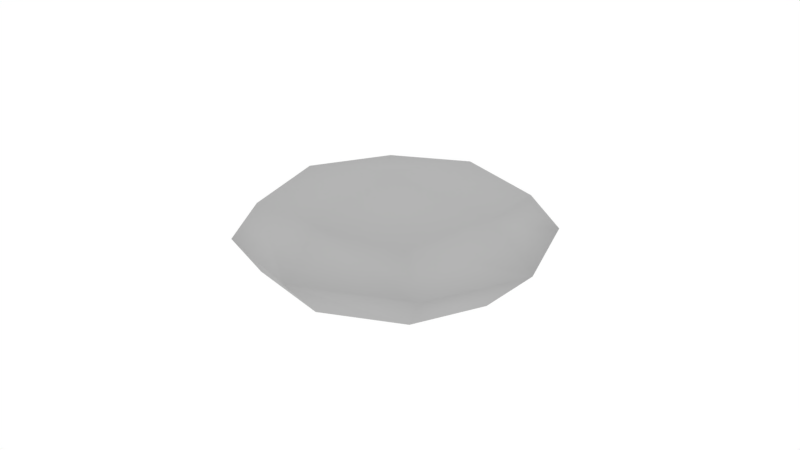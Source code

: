 # Source: Pebble.blend  (saved by Blender 2.79.0; exported with 4.5.12 LTS)
import bpy
from mathutils import Matrix  # noqa: F401  (used for matrix-valued properties, if any)

bpy.ops.wm.read_factory_settings(use_empty=True)
scene = bpy.context.scene
scene.name = 'Scene'

# ---- collections
col_collection_1 = bpy.data.collections.new('Collection 1'); scene.collection.children.link(col_collection_1)

# ---- materials (node trees are filled in below, after node groups)
mat_rock = bpy.data.materials.new('Rock')
mat_rock.alpha_threshold = 0.0
mat_rock.diffuse_color = (0.4564, 0.4564, 0.4564, 1.0)
mat_rock.roughness = 0.5

# ---- material node trees

# ---- world
world_world = bpy.data.worlds.new('World'); scene.world = world_world
world_world.color = (1.0, 1.0, 1.0)
world_world.use_sun_shadow = False
world_world.sun_shadow_jitter_overblur = 0.0
world_world.cycles.sampling_method = 'MANUAL'

# ---- meshes
me_pebble_01_lod0_004 = bpy.data.meshes.new('Pebble_01.LOD0.004')
me_pebble_01_lod0_004.from_pydata([(-0.05374, 0.0, 0.02021), (-0.04207, -0.01384, 0.02008), (-0.03957, -0.0113, 0.04468), (-0.04533, 0.0, 0.05026), (-0.01461, 0.0, 0.05953), (-0.01441, -0.01384, 0.04789), (0.01273, -0.0113, 0.03934), (0.01864, 0.0, 0.04377), (0.03434, 0.0, 0.01263), (0.02074, -0.01384, 0.01437), (0.01785, -0.0113, -0.01006), (0.02439, 0.0, -0.01639), (-0.004586, 0.0, -0.02681), (-0.006798, -0.01384, -0.01351), (-0.0323, -0.0113, -0.006157), (-0.03648, 0.0, -0.01196), (-0.01166, 0.01957, 0.01805), (0.02074, 0.01384, 0.01437), (0.01785, 0.0113, -0.01006), (-0.006798, 0.01384, -0.01351), (-0.01441, 0.01384, 0.04789), (0.01273, 0.0113, 0.03934), (-0.0323, 0.0113, -0.006157), (-0.04207, 0.01384, 0.02008), (-0.03957, 0.0113, 0.04468)], [], [(0, 1, 2, 3), (4, 5, 6, 7), (8, 9, 10, 11), (12, 13, 14, 15), (16, 17, 18, 19), (20, 21, 17, 16), (7, 6, 9, 8), (15, 14, 1, 0), (22, 15, 0, 23), (21, 7, 8, 17), (19, 12, 15, 22), (17, 8, 11, 18), (20, 4, 7, 21), (23, 0, 3, 24), (24, 3, 4, 20), (18, 11, 12, 19), (24, 20, 16, 23), (23, 16, 19, 22), (11, 10, 13, 12), (3, 2, 5, 4)])
me_pebble_01_lod0_004.polygons.foreach_set('use_smooth', [True] * 20)
me_pebble_01_lod0_004.materials.append(mat_rock)
me_pebble_01_lod0_004.use_remesh_preserve_volume = False
me_pebble_01_lod0_004.use_remesh_preserve_attributes = False
me_pebble_01_lod0_004.use_mirror_vertex_groups = False
me_pebble_01_lod0_004.update()
me_pebble_01_lod0_004.normals_split_custom_set([tuple(v) for v in zip(*[iter([-0.995, 0.0, -0.09966, -0.7971, -0.5933, -0.1123, -0.5449, -0.6466, 0.5339, -0.7152, 0.0, 0.6989, 0.06772, -2.876e-08, 0.9977, 0.07807, -0.5942, 0.8005, 0.5443, -0.6061, 0.58, 0.7103, 1.408e-08, 0.7039, 0.9987, 1.575e-08, 0.05023, 0.7565, -0.6474, 0.09286, 0.5098, -0.6974, -0.5038, 0.7137, -1.724e-08, -0.7005, -0.02523, 0.0, -0.9997, -0.07627, -0.6387, -0.7657, -0.5603, -0.5963, -0.5749, -0.6764, 0.0, -0.7366, -0.005134, 1.0, 0.003056, 0.5109, 0.8581, 0.05143, 0.4069, 0.8203, -0.4021, -0.0393, 0.8545, -0.5179, 0.04058, 0.8371, 0.5456, 0.4272, 0.7819, 0.454, 0.5109, 0.8581, 0.05143, -0.005134, 1.0, 0.003056, 0.7103, 1.408e-08, 0.7039, 0.5443, -0.6061, 0.58, 0.7565, -0.6474, 0.09286, 0.9987, 1.575e-08, 0.05023, -0.6764, 0.0, -0.7366, -0.5603, -0.5963, -0.5749, -0.7971, -0.5933, -0.1123, -0.995, 0.0, -0.09966, -0.4381, 0.7775, -0.4512, -0.6764, 0.0, -0.7366, -0.995, 0.0, -0.09966, -0.5446, 0.8364, -0.06251, 0.4272, 0.7819, 0.454, 0.7103, 1.408e-08, 0.7039, 0.9987, 1.575e-08, 0.05023, 0.5109, 0.8581, 0.05143, -0.0393, 0.8545, -0.5179, -0.02523, 0.0, -0.9997, -0.6764, 0.0, -0.7366, -0.4381, 0.7775, -0.4512, 0.5109, 0.8581, 0.05143, 0.9987, 1.575e-08, 0.05023, 0.7137, -1.724e-08, -0.7005, 0.4069, 0.8203, -0.4021, 0.04058, 0.8371, 0.5456, 0.06772, -2.876e-08, 0.9977, 0.7103, 1.408e-08, 0.7039, 0.4272, 0.7819, 0.454, -0.5446, 0.8364, -0.06251, -0.995, 0.0, -0.09966, -0.7152, 0.0, 0.6989, -0.4358, 0.7919, 0.4278, -0.4358, 0.7919, 0.4278, -0.7152, 0.0, 0.6989, 0.06772, -2.876e-08, 0.9977, 0.04058, 0.8371, 0.5456, 0.4069, 0.8203, -0.4021, 0.7137, -1.724e-08, -0.7005, -0.02523, 0.0, -0.9997, -0.0393, 0.8545, -0.5179, -0.4358, 0.7919, 0.4278, 0.04058, 0.8371, 0.5456, -0.005134, 1.0, 0.003056, -0.5446, 0.8364, -0.06251, -0.5446, 0.8364, -0.06251, -0.005134, 1.0, 0.003056, -0.0393, 0.8545, -0.5179, -0.4381, 0.7775, -0.4512, 0.7137, -1.724e-08, -0.7005, 0.5098, -0.6974, -0.5038, -0.07627, -0.6387, -0.7657, -0.02523, 0.0, -0.9997, -0.7152, 0.0, 0.6989, -0.5449, -0.6466, 0.5339, 0.07807, -0.5942, 0.8005, 0.06772, -2.876e-08, 0.9977])] * 3)])

# ---- objects
ob_pebble_01_lod0 = bpy.data.objects.new('Pebble_01.LOD0', me_pebble_01_lod0_004)

# ---- transforms, parenting, visibility, modifiers, constraints
ob_pebble_01_lod0.location = (0.0, 0.0, 0.0)
ob_pebble_01_lod0.rotation_euler = (1.571, 2.679e-15, 8.742e-08)
ob_pebble_01_lod0.color = (0.8, 0.8, 0.8, 1.0)
ob_pebble_01_lod0.lineart.crease_threshold = 0.0

# ---- collection membership
col_collection_1.objects.link(ob_pebble_01_lod0)

# ---- scene / render settings (as saved in the file)
scene.frame_start = 1; scene.frame_end = 250; scene.frame_set(1)
scene.render.engine = 'CYCLES'
scene.render.resolution_percentage = 50
scene.render.dither_intensity = 0.0
scene.cycles.use_denoising = False
scene.cycles.samples = 128
scene.cycles.sampling_pattern = 'TABULATED_SOBOL'
scene.cycles.use_adaptive_sampling = False
scene.cycles.use_light_tree = False
scene.cycles.blur_glossy = 0.0
scene.cycles.sample_clamp_indirect = 0.0
scene.view_settings.view_transform = 'Standard'
bpy.context.view_layer.update()

# ---- added for rendering (the .blend has no active camera): camera
cam_auto = bpy.data.cameras.new('AutoCamera')
cam_auto.lens = 50.0
cam_auto.sensor_width = 36.0
cam_auto.clip_end = 1000.0
ob_auto_camera = bpy.data.objects.new('AutoCamera', cam_auto)
scene.collection.objects.link(ob_auto_camera)
ob_auto_camera.location = (0.175344, -0.238415, 0.150902)
ob_auto_camera.rotation_euler = (1.09748, -7.21219e-08, 0.694738)
scene.camera = ob_auto_camera
bpy.context.view_layer.update()
